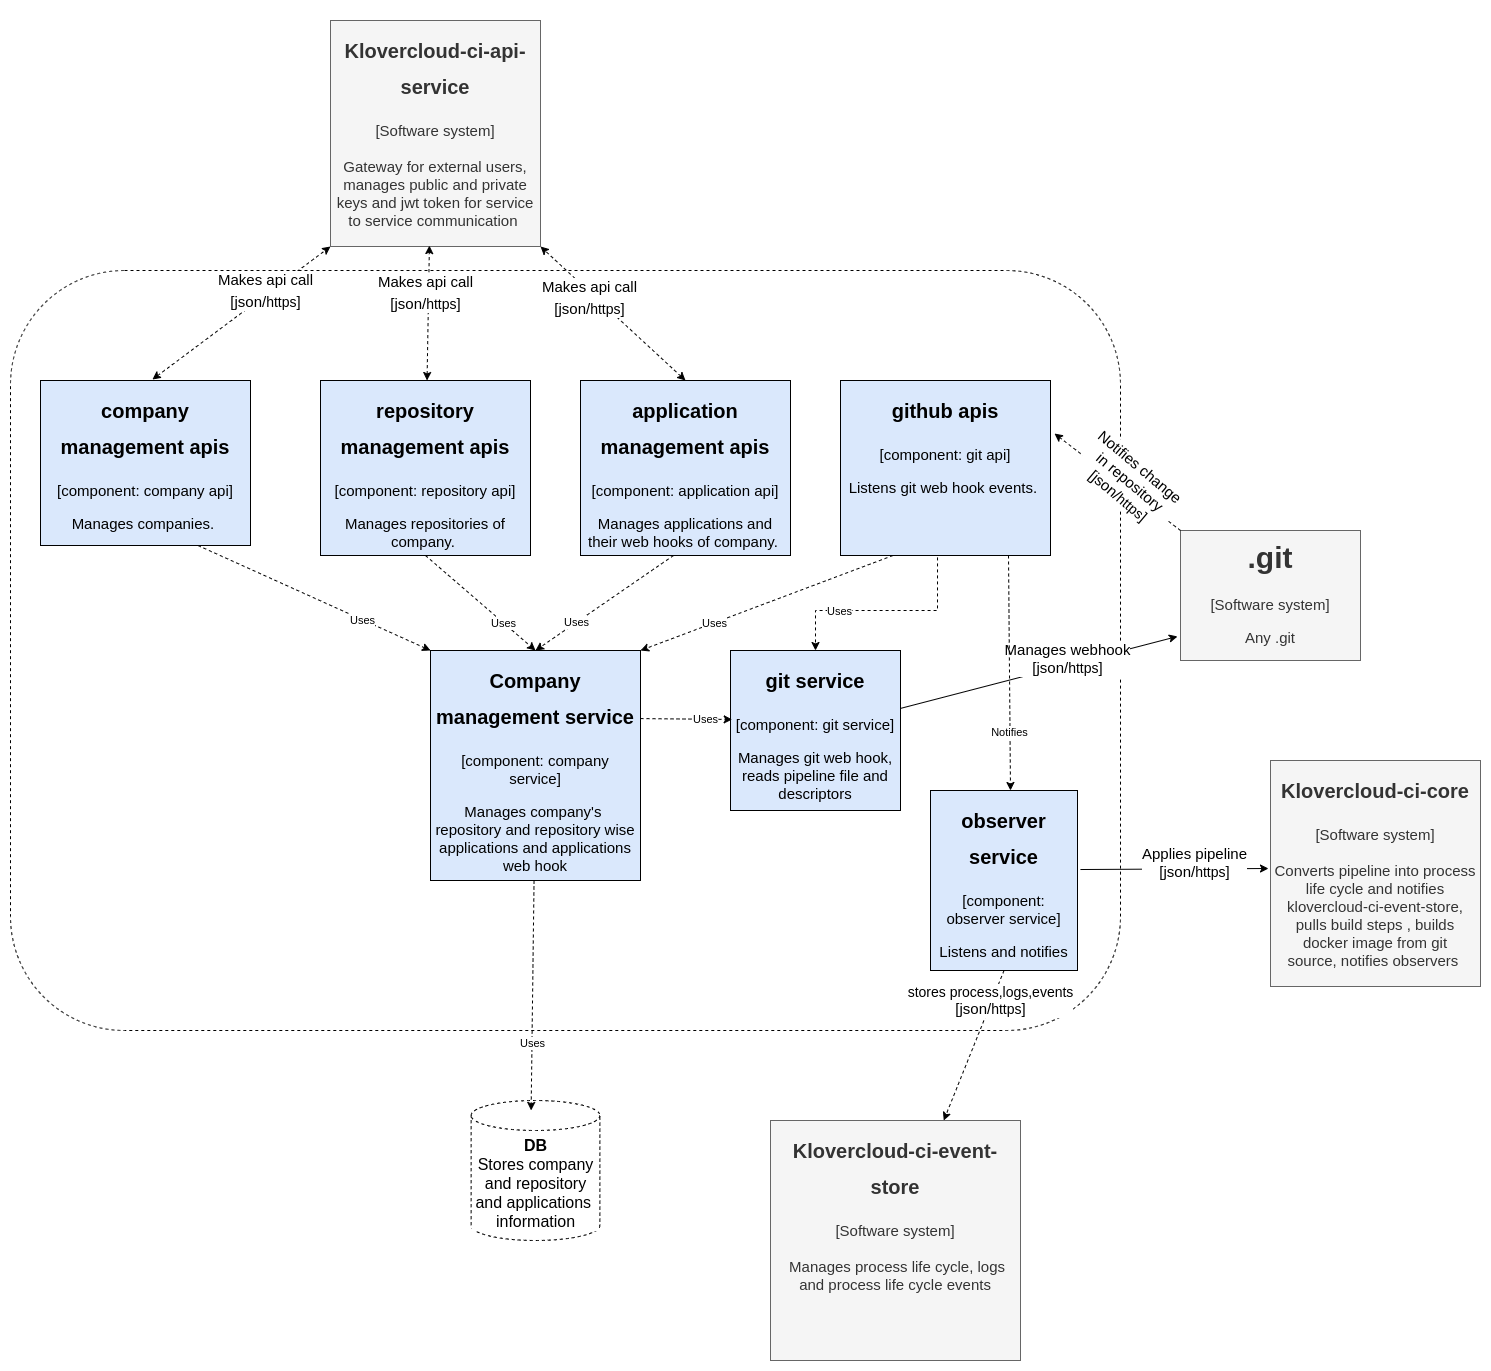

The diagram above was exported from draw.io. Its source (the exported page's mxGraphModel, read from the mxfile embedded in the PNG):
<mxGraphModel dx="2200" dy="2944" grid="1" gridSize="10" guides="1" tooltips="1" connect="1" arrows="1" fold="1" page="1" pageScale="1" pageWidth="850" pageHeight="1100" math="0" shadow="0">
  <root>
    <mxCell id="0" />
    <mxCell id="1" parent="0" />
    <mxCell id="bOQOQCyHlIvYgdPj40Y2-1" value="" style="rounded=1;whiteSpace=wrap;html=1;fillColor=default;strokeColor=default;fontColor=default;dashed=1;" vertex="1" parent="1">
      <mxGeometry x="-220" y="-1460" width="1110" height="760" as="geometry" />
    </mxCell>
    <mxCell id="bOQOQCyHlIvYgdPj40Y2-2" value="&lt;h1&gt;.git&lt;/h1&gt;&lt;div&gt;[Software system]&lt;br&gt;&lt;/div&gt;&lt;p&gt;&lt;span&gt;Any .git&lt;/span&gt;&lt;br&gt;&lt;/p&gt;" style="text;html=1;strokeColor=#666666;fillColor=#f5f5f5;spacing=5;spacingTop=-20;whiteSpace=wrap;overflow=hidden;rounded=0;fontSize=15;fontColor=#333333;align=center;" vertex="1" parent="1">
      <mxGeometry x="950" y="-1200" width="180" height="130" as="geometry" />
    </mxCell>
    <mxCell id="bOQOQCyHlIvYgdPj40Y2-3" value="Manages webhook&lt;br&gt;[json/&lt;span style=&quot;font-size: 14px&quot;&gt;https&lt;/span&gt;]" style="endArrow=classic;html=1;rounded=0;labelBackgroundColor=default;fontSize=15;fontColor=default;strokeColor=default;entryX=-0.017;entryY=0.815;entryDx=0;entryDy=0;entryPerimeter=0;" edge="1" parent="1" source="bOQOQCyHlIvYgdPj40Y2-20" target="bOQOQCyHlIvYgdPj40Y2-2">
      <mxGeometry x="0.2154" y="6" width="50" height="50" relative="1" as="geometry">
        <mxPoint x="800.0000000000001" y="-1350" as="sourcePoint" />
        <mxPoint x="945.16" y="-1526" as="targetPoint" />
        <Array as="points" />
        <mxPoint as="offset" />
      </mxGeometry>
    </mxCell>
    <mxCell id="bOQOQCyHlIvYgdPj40Y2-4" value="" style="endArrow=classic;html=1;rounded=0;labelBackgroundColor=default;fontSize=15;fontColor=default;strokeColor=default;exitX=0;exitY=0;exitDx=0;exitDy=0;dashed=1;entryX=1.019;entryY=0.303;entryDx=0;entryDy=0;entryPerimeter=0;" edge="1" parent="1" source="bOQOQCyHlIvYgdPj40Y2-2" target="bOQOQCyHlIvYgdPj40Y2-9">
      <mxGeometry width="50" height="50" relative="1" as="geometry">
        <mxPoint x="755.16" y="-461" as="sourcePoint" />
        <mxPoint x="802.1" y="-1168" as="targetPoint" />
        <Array as="points" />
      </mxGeometry>
    </mxCell>
    <mxCell id="bOQOQCyHlIvYgdPj40Y2-5" value="Notifies change &lt;br&gt;in repository&lt;br&gt;[json/&lt;span style=&quot;font-size: 14px&quot;&gt;https&lt;/span&gt;]" style="edgeLabel;html=1;align=center;verticalAlign=middle;resizable=0;points=[];fontSize=15;fontColor=default;labelBackgroundColor=default;rotation=40;" vertex="1" connectable="0" parent="bOQOQCyHlIvYgdPj40Y2-4">
      <mxGeometry x="0.1729" y="1" relative="1" as="geometry">
        <mxPoint x="24" y="6" as="offset" />
      </mxGeometry>
    </mxCell>
    <mxCell id="bOQOQCyHlIvYgdPj40Y2-6" value="&lt;h1&gt;&lt;span style=&quot;font-size: 20px&quot;&gt;company management apis&lt;/span&gt;&lt;/h1&gt;&lt;div&gt;[component: company api]&lt;/div&gt;&lt;p&gt;Manages companies.&amp;nbsp;&lt;/p&gt;" style="text;html=1;strokeColor=default;fillColor=#dae8fc;spacing=5;spacingTop=-20;whiteSpace=wrap;overflow=hidden;rounded=0;fontSize=15;align=center;labelBackgroundColor=none;fontColor=default;" vertex="1" parent="1">
      <mxGeometry x="-190" y="-1350" width="210" height="165" as="geometry" />
    </mxCell>
    <mxCell id="bOQOQCyHlIvYgdPj40Y2-7" value="&lt;h1&gt;&lt;span style=&quot;font-size: 20px&quot;&gt;repository management apis&lt;/span&gt;&lt;/h1&gt;&lt;div&gt;[component: repository api]&lt;/div&gt;&lt;p&gt;Manages repositories of company.&amp;nbsp;&lt;/p&gt;" style="text;html=1;strokeColor=default;fillColor=#dae8fc;spacing=5;spacingTop=-20;whiteSpace=wrap;overflow=hidden;rounded=0;fontSize=15;align=center;labelBackgroundColor=none;fontColor=default;" vertex="1" parent="1">
      <mxGeometry x="90" y="-1350" width="210" height="175" as="geometry" />
    </mxCell>
    <mxCell id="bOQOQCyHlIvYgdPj40Y2-8" value="&lt;h1&gt;&lt;span style=&quot;font-size: 20px&quot;&gt;application management apis&lt;/span&gt;&lt;/h1&gt;&lt;div&gt;[component: application api]&lt;/div&gt;&lt;p&gt;Manages applications and their web hooks of company.&amp;nbsp;&lt;/p&gt;" style="text;html=1;strokeColor=default;fillColor=#dae8fc;spacing=5;spacingTop=-20;whiteSpace=wrap;overflow=hidden;rounded=0;fontSize=15;align=center;labelBackgroundColor=none;fontColor=default;" vertex="1" parent="1">
      <mxGeometry x="350" y="-1350" width="210" height="175" as="geometry" />
    </mxCell>
    <mxCell id="bOQOQCyHlIvYgdPj40Y2-9" value="&lt;h1&gt;&lt;span style=&quot;font-size: 20px&quot;&gt;github apis&lt;/span&gt;&lt;/h1&gt;&lt;div&gt;[component: git api]&lt;/div&gt;&lt;p&gt;Listens git web hook events.&amp;nbsp;&lt;/p&gt;" style="text;html=1;strokeColor=default;fillColor=#dae8fc;spacing=5;spacingTop=-20;whiteSpace=wrap;overflow=hidden;rounded=0;fontSize=15;align=center;labelBackgroundColor=none;fontColor=default;" vertex="1" parent="1">
      <mxGeometry x="610" y="-1350" width="210" height="175" as="geometry" />
    </mxCell>
    <mxCell id="bOQOQCyHlIvYgdPj40Y2-10" value="&lt;font style=&quot;font-size: 16px&quot;&gt;&lt;b&gt;DB&lt;br&gt;&lt;/b&gt;Stores company and repository and applications&amp;nbsp; information&lt;br&gt;&lt;/font&gt;" style="shape=cylinder3;whiteSpace=wrap;html=1;boundedLbl=1;backgroundOutline=1;size=15;dashed=1;labelBackgroundColor=default;fontSize=10;fontColor=default;strokeColor=default;fillColor=default;align=center;" vertex="1" parent="1">
      <mxGeometry x="240.63" y="-630" width="128.75" height="140" as="geometry" />
    </mxCell>
    <mxCell id="bOQOQCyHlIvYgdPj40Y2-11" value="&lt;h1&gt;&lt;span style=&quot;font-size: 20px&quot;&gt;Company management service&lt;/span&gt;&lt;/h1&gt;&lt;div&gt;[component: company service]&lt;/div&gt;&lt;p&gt;Manages company's&amp;nbsp; repository and repository wise applications and applications web hook&lt;/p&gt;" style="text;html=1;strokeColor=default;fillColor=#dae8fc;spacing=5;spacingTop=-20;whiteSpace=wrap;overflow=hidden;rounded=0;fontSize=15;align=center;labelBackgroundColor=none;fontColor=default;" vertex="1" parent="1">
      <mxGeometry x="200" y="-1080" width="210" height="230" as="geometry" />
    </mxCell>
    <mxCell id="bOQOQCyHlIvYgdPj40Y2-12" value="" style="endArrow=classic;html=1;rounded=0;dashed=1;labelBackgroundColor=default;fontColor=default;strokeColor=default;exitX=0.25;exitY=1;exitDx=0;exitDy=0;entryX=1;entryY=0;entryDx=0;entryDy=0;" edge="1" parent="1" source="bOQOQCyHlIvYgdPj40Y2-9" target="bOQOQCyHlIvYgdPj40Y2-11">
      <mxGeometry width="50" height="50" relative="1" as="geometry">
        <mxPoint x="580" y="-980" as="sourcePoint" />
        <mxPoint x="630" y="-1030" as="targetPoint" />
      </mxGeometry>
    </mxCell>
    <mxCell id="bOQOQCyHlIvYgdPj40Y2-13" value="Uses" style="edgeLabel;html=1;align=center;verticalAlign=middle;resizable=0;points=[];fontColor=default;" vertex="1" connectable="0" parent="bOQOQCyHlIvYgdPj40Y2-12">
      <mxGeometry x="0.4134" relative="1" as="geometry">
        <mxPoint as="offset" />
      </mxGeometry>
    </mxCell>
    <mxCell id="bOQOQCyHlIvYgdPj40Y2-14" value="" style="endArrow=classic;html=1;rounded=0;dashed=1;labelBackgroundColor=default;fontColor=default;strokeColor=default;exitX=0.443;exitY=1;exitDx=0;exitDy=0;entryX=0.5;entryY=0;entryDx=0;entryDy=0;exitPerimeter=0;" edge="1" parent="1" source="bOQOQCyHlIvYgdPj40Y2-8" target="bOQOQCyHlIvYgdPj40Y2-11">
      <mxGeometry width="50" height="50" relative="1" as="geometry">
        <mxPoint x="672.5" y="-1165" as="sourcePoint" />
        <mxPoint x="420" y="-1070" as="targetPoint" />
      </mxGeometry>
    </mxCell>
    <mxCell id="bOQOQCyHlIvYgdPj40Y2-15" value="Uses" style="edgeLabel;html=1;align=center;verticalAlign=middle;resizable=0;points=[];fontColor=default;" vertex="1" connectable="0" parent="bOQOQCyHlIvYgdPj40Y2-14">
      <mxGeometry x="0.4134" relative="1" as="geometry">
        <mxPoint as="offset" />
      </mxGeometry>
    </mxCell>
    <mxCell id="bOQOQCyHlIvYgdPj40Y2-16" value="" style="endArrow=classic;html=1;rounded=0;dashed=1;labelBackgroundColor=default;fontColor=default;strokeColor=default;exitX=0.5;exitY=1;exitDx=0;exitDy=0;entryX=0.5;entryY=0;entryDx=0;entryDy=0;" edge="1" parent="1" source="bOQOQCyHlIvYgdPj40Y2-7" target="bOQOQCyHlIvYgdPj40Y2-11">
      <mxGeometry width="50" height="50" relative="1" as="geometry">
        <mxPoint x="682.5" y="-1155" as="sourcePoint" />
        <mxPoint x="430" y="-1060" as="targetPoint" />
      </mxGeometry>
    </mxCell>
    <mxCell id="bOQOQCyHlIvYgdPj40Y2-17" value="Uses" style="edgeLabel;html=1;align=center;verticalAlign=middle;resizable=0;points=[];fontColor=default;" vertex="1" connectable="0" parent="bOQOQCyHlIvYgdPj40Y2-16">
      <mxGeometry x="0.4134" relative="1" as="geometry">
        <mxPoint as="offset" />
      </mxGeometry>
    </mxCell>
    <mxCell id="bOQOQCyHlIvYgdPj40Y2-18" value="" style="endArrow=classic;html=1;rounded=0;dashed=1;labelBackgroundColor=default;fontColor=default;strokeColor=default;entryX=0;entryY=0;entryDx=0;entryDy=0;exitX=0.75;exitY=1;exitDx=0;exitDy=0;" edge="1" parent="1" source="bOQOQCyHlIvYgdPj40Y2-6" target="bOQOQCyHlIvYgdPj40Y2-11">
      <mxGeometry width="50" height="50" relative="1" as="geometry">
        <mxPoint x="205" y="-1165" as="sourcePoint" />
        <mxPoint x="315" y="-1070" as="targetPoint" />
      </mxGeometry>
    </mxCell>
    <mxCell id="bOQOQCyHlIvYgdPj40Y2-19" value="Uses" style="edgeLabel;html=1;align=center;verticalAlign=middle;resizable=0;points=[];fontColor=default;" vertex="1" connectable="0" parent="bOQOQCyHlIvYgdPj40Y2-18">
      <mxGeometry x="0.4134" relative="1" as="geometry">
        <mxPoint as="offset" />
      </mxGeometry>
    </mxCell>
    <mxCell id="bOQOQCyHlIvYgdPj40Y2-20" value="&lt;h1&gt;&lt;span style=&quot;font-size: 20px&quot;&gt;git service&lt;/span&gt;&lt;/h1&gt;&lt;div&gt;[component: git service]&lt;/div&gt;&lt;p&gt;Manages git web hook, reads pipeline file and descriptors&lt;/p&gt;" style="text;html=1;strokeColor=default;fillColor=#dae8fc;spacing=5;spacingTop=-20;whiteSpace=wrap;overflow=hidden;rounded=0;fontSize=15;align=center;labelBackgroundColor=none;fontColor=default;" vertex="1" parent="1">
      <mxGeometry x="500" y="-1080" width="170" height="160" as="geometry" />
    </mxCell>
    <mxCell id="bOQOQCyHlIvYgdPj40Y2-21" value="" style="endArrow=classic;html=1;rounded=0;dashed=1;labelBackgroundColor=default;fontColor=default;strokeColor=default;exitX=0.462;exitY=1.011;exitDx=0;exitDy=0;entryX=0.5;entryY=0;entryDx=0;entryDy=0;exitPerimeter=0;" edge="1" parent="1" source="bOQOQCyHlIvYgdPj40Y2-9" target="bOQOQCyHlIvYgdPj40Y2-20">
      <mxGeometry width="50" height="50" relative="1" as="geometry">
        <mxPoint x="672.5" y="-1165" as="sourcePoint" />
        <mxPoint x="420" y="-1070" as="targetPoint" />
        <Array as="points">
          <mxPoint x="707" y="-1120" />
          <mxPoint x="585" y="-1120" />
        </Array>
      </mxGeometry>
    </mxCell>
    <mxCell id="bOQOQCyHlIvYgdPj40Y2-22" value="Uses" style="edgeLabel;html=1;align=center;verticalAlign=middle;resizable=0;points=[];fontColor=default;" vertex="1" connectable="0" parent="bOQOQCyHlIvYgdPj40Y2-21">
      <mxGeometry x="0.4134" relative="1" as="geometry">
        <mxPoint as="offset" />
      </mxGeometry>
    </mxCell>
    <mxCell id="bOQOQCyHlIvYgdPj40Y2-23" value="" style="endArrow=classic;html=1;rounded=0;dashed=1;labelBackgroundColor=default;fontColor=default;strokeColor=default;entryX=0.466;entryY=0.071;entryDx=0;entryDy=0;entryPerimeter=0;" edge="1" parent="1" source="bOQOQCyHlIvYgdPj40Y2-11" target="bOQOQCyHlIvYgdPj40Y2-10">
      <mxGeometry width="50" height="50" relative="1" as="geometry">
        <mxPoint x="672.5" y="-1165" as="sourcePoint" />
        <mxPoint x="420" y="-1070" as="targetPoint" />
      </mxGeometry>
    </mxCell>
    <mxCell id="bOQOQCyHlIvYgdPj40Y2-24" value="Uses" style="edgeLabel;html=1;align=center;verticalAlign=middle;resizable=0;points=[];fontColor=default;" vertex="1" connectable="0" parent="bOQOQCyHlIvYgdPj40Y2-23">
      <mxGeometry x="0.4134" relative="1" as="geometry">
        <mxPoint as="offset" />
      </mxGeometry>
    </mxCell>
    <mxCell id="bOQOQCyHlIvYgdPj40Y2-25" value="" style="endArrow=classic;html=1;rounded=0;dashed=1;labelBackgroundColor=default;fontColor=default;strokeColor=default;entryX=0.01;entryY=0.431;entryDx=0;entryDy=0;entryPerimeter=0;exitX=1;exitY=0.296;exitDx=0;exitDy=0;exitPerimeter=0;" edge="1" parent="1" source="bOQOQCyHlIvYgdPj40Y2-11" target="bOQOQCyHlIvYgdPj40Y2-20">
      <mxGeometry width="50" height="50" relative="1" as="geometry">
        <mxPoint x="314.9986624174189" y="-840" as="sourcePoint" />
        <mxPoint x="314.99749999999995" y="-740.06" as="targetPoint" />
      </mxGeometry>
    </mxCell>
    <mxCell id="bOQOQCyHlIvYgdPj40Y2-26" value="Uses" style="edgeLabel;html=1;align=center;verticalAlign=middle;resizable=0;points=[];fontColor=default;" vertex="1" connectable="0" parent="bOQOQCyHlIvYgdPj40Y2-25">
      <mxGeometry x="0.4134" relative="1" as="geometry">
        <mxPoint as="offset" />
      </mxGeometry>
    </mxCell>
    <mxCell id="bOQOQCyHlIvYgdPj40Y2-27" value="&lt;h1&gt;&lt;span style=&quot;font-size: 20px&quot;&gt;observer service&lt;/span&gt;&lt;/h1&gt;&lt;div&gt;[component: observer service]&lt;/div&gt;&lt;p&gt;Listens and notifies&lt;/p&gt;" style="text;html=1;strokeColor=default;fillColor=#dae8fc;spacing=5;spacingTop=-20;whiteSpace=wrap;overflow=hidden;rounded=0;fontSize=15;align=center;labelBackgroundColor=none;fontColor=default;" vertex="1" parent="1">
      <mxGeometry x="700" y="-940" width="147" height="180" as="geometry" />
    </mxCell>
    <mxCell id="bOQOQCyHlIvYgdPj40Y2-28" value="" style="endArrow=classic;html=1;rounded=0;dashed=1;labelBackgroundColor=default;fontColor=default;strokeColor=default;exitX=0.8;exitY=1;exitDx=0;exitDy=0;exitPerimeter=0;" edge="1" parent="1" source="bOQOQCyHlIvYgdPj40Y2-9">
      <mxGeometry width="50" height="50" relative="1" as="geometry">
        <mxPoint x="430" y="-950" as="sourcePoint" />
        <mxPoint x="780" y="-940" as="targetPoint" />
        <Array as="points">
          <mxPoint x="780" y="-940" />
        </Array>
      </mxGeometry>
    </mxCell>
    <mxCell id="bOQOQCyHlIvYgdPj40Y2-29" value="Notifies" style="edgeLabel;html=1;align=center;verticalAlign=middle;resizable=0;points=[];fontColor=default;" vertex="1" connectable="0" parent="bOQOQCyHlIvYgdPj40Y2-28">
      <mxGeometry x="0.4978" y="-1" relative="1" as="geometry">
        <mxPoint as="offset" />
      </mxGeometry>
    </mxCell>
    <mxCell id="bOQOQCyHlIvYgdPj40Y2-30" value="Applies pipeline&lt;br&gt;[json/&lt;span style=&quot;font-size: 14px&quot;&gt;https&lt;/span&gt;]" style="endArrow=classic;html=1;rounded=0;labelBackgroundColor=default;fontSize=15;fontColor=default;strokeColor=default;exitX=1.02;exitY=0.439;exitDx=0;exitDy=0;exitPerimeter=0;" edge="1" parent="1" source="bOQOQCyHlIvYgdPj40Y2-27">
      <mxGeometry x="0.2154" y="6" width="50" height="50" relative="1" as="geometry">
        <mxPoint x="680" y="-1012.0872244018346" as="sourcePoint" />
        <mxPoint x="1038" y="-862" as="targetPoint" />
        <Array as="points" />
        <mxPoint as="offset" />
      </mxGeometry>
    </mxCell>
    <mxCell id="bOQOQCyHlIvYgdPj40Y2-31" value="&lt;h1&gt;&lt;font style=&quot;font-size: 20px&quot;&gt;Klovercloud-ci-core&lt;/font&gt;&lt;/h1&gt;&lt;div&gt;[Software system]&lt;/div&gt;&lt;div&gt;&lt;br&gt;&lt;/div&gt;Converts pipeline into process life cycle and notifies klovercloud-ci-event-store, pulls build steps , builds docker image from git source,&lt;b&gt;&amp;nbsp;&lt;/b&gt;notifies observers&lt;span&gt;&amp;nbsp;&lt;/span&gt;" style="text;html=1;strokeColor=#666666;fillColor=#f5f5f5;spacing=5;spacingTop=-20;whiteSpace=wrap;overflow=hidden;rounded=0;fontSize=15;align=center;fontColor=#333333;" vertex="1" parent="1">
      <mxGeometry x="1040" y="-970" width="210" height="226" as="geometry" />
    </mxCell>
    <mxCell id="bOQOQCyHlIvYgdPj40Y2-32" value="&lt;h1&gt;&lt;font style=&quot;font-size: 20px&quot;&gt;Klovercloud-ci-event-store&lt;/font&gt;&lt;/h1&gt;&lt;div&gt;[Software system]&lt;/div&gt;&lt;div&gt;&lt;br&gt;&lt;/div&gt;&lt;span&gt;&amp;nbsp;Manages process life cycle, logs and process life cycle events&lt;/span&gt;" style="text;html=1;strokeColor=#666666;fillColor=#f5f5f5;spacing=5;spacingTop=-20;whiteSpace=wrap;overflow=hidden;rounded=0;fontSize=15;align=center;fontColor=#333333;" vertex="1" parent="1">
      <mxGeometry x="540" y="-610" width="250" height="240" as="geometry" />
    </mxCell>
    <mxCell id="bOQOQCyHlIvYgdPj40Y2-33" value="" style="endArrow=classic;html=1;rounded=0;dashed=1;labelBackgroundColor=default;fontColor=default;strokeColor=default;exitX=0.5;exitY=1;exitDx=0;exitDy=0;" edge="1" parent="1" source="bOQOQCyHlIvYgdPj40Y2-27" target="bOQOQCyHlIvYgdPj40Y2-32">
      <mxGeometry width="50" height="50" relative="1" as="geometry">
        <mxPoint x="610" y="-590" as="sourcePoint" />
        <mxPoint x="660" y="-640" as="targetPoint" />
      </mxGeometry>
    </mxCell>
    <mxCell id="bOQOQCyHlIvYgdPj40Y2-34" value="&lt;span style=&quot;font-size: 14px&quot;&gt;stores process,logs,events&lt;br&gt;&lt;/span&gt;&lt;span style=&quot;font-size: 15px&quot;&gt;[json/&lt;/span&gt;&lt;span style=&quot;font-size: 14px&quot;&gt;https&lt;/span&gt;&lt;span style=&quot;font-size: 15px&quot;&gt;]&lt;/span&gt;&lt;span style=&quot;font-size: 14px&quot;&gt;&lt;br&gt;&lt;/span&gt;" style="edgeLabel;html=1;align=center;verticalAlign=middle;resizable=0;points=[];fontColor=default;" vertex="1" connectable="0" parent="bOQOQCyHlIvYgdPj40Y2-33">
      <mxGeometry x="-0.5887" y="-2" relative="1" as="geometry">
        <mxPoint as="offset" />
      </mxGeometry>
    </mxCell>
    <mxCell id="bOQOQCyHlIvYgdPj40Y2-35" value="&lt;h1&gt;&lt;font style=&quot;font-size: 20px&quot;&gt;Klovercloud-ci-api-service&lt;/font&gt;&lt;/h1&gt;&lt;div&gt;[Software system]&lt;/div&gt;&lt;div&gt;&lt;br&gt;&lt;/div&gt;Gateway for external users, manages public and private keys and jwt token for service to service communication&amp;nbsp;" style="text;html=1;strokeColor=#666666;fillColor=#f5f5f5;spacing=5;spacingTop=-20;whiteSpace=wrap;overflow=hidden;rounded=0;fontSize=15;align=center;fontColor=#333333;" vertex="1" parent="1">
      <mxGeometry x="100" y="-1710" width="210" height="226" as="geometry" />
    </mxCell>
    <mxCell id="bOQOQCyHlIvYgdPj40Y2-36" value="" style="endArrow=classic;startArrow=classic;html=1;rounded=0;dashed=1;labelBackgroundColor=default;fontColor=default;strokeColor=default;exitX=0.533;exitY=-0.006;exitDx=0;exitDy=0;exitPerimeter=0;entryX=0;entryY=1;entryDx=0;entryDy=0;" edge="1" parent="1" source="bOQOQCyHlIvYgdPj40Y2-6" target="bOQOQCyHlIvYgdPj40Y2-35">
      <mxGeometry width="50" height="50" relative="1" as="geometry">
        <mxPoint x="280" y="-1180" as="sourcePoint" />
        <mxPoint x="330" y="-1230" as="targetPoint" />
      </mxGeometry>
    </mxCell>
    <mxCell id="bOQOQCyHlIvYgdPj40Y2-37" value="&lt;span style=&quot;font-size: 15px&quot;&gt;Makes api call&lt;/span&gt;&lt;br style=&quot;font-size: 15px&quot;&gt;&lt;span style=&quot;font-size: 15px&quot;&gt;[json/&lt;/span&gt;&lt;span style=&quot;font-size: 14px&quot;&gt;https&lt;/span&gt;&lt;span style=&quot;font-size: 15px&quot;&gt;]&lt;/span&gt;" style="edgeLabel;html=1;align=center;verticalAlign=middle;resizable=0;points=[];fontColor=default;" vertex="1" connectable="0" parent="bOQOQCyHlIvYgdPj40Y2-36">
      <mxGeometry x="0.2985" y="4" relative="1" as="geometry">
        <mxPoint as="offset" />
      </mxGeometry>
    </mxCell>
    <mxCell id="bOQOQCyHlIvYgdPj40Y2-38" value="" style="endArrow=classic;startArrow=classic;html=1;rounded=0;dashed=1;labelBackgroundColor=default;fontColor=default;strokeColor=default;entryX=0.471;entryY=0.996;entryDx=0;entryDy=0;entryPerimeter=0;" edge="1" parent="1" source="bOQOQCyHlIvYgdPj40Y2-7" target="bOQOQCyHlIvYgdPj40Y2-35">
      <mxGeometry width="50" height="50" relative="1" as="geometry">
        <mxPoint x="-68.07000000000016" y="-1340.99" as="sourcePoint" />
        <mxPoint x="220" y="-1480" as="targetPoint" />
      </mxGeometry>
    </mxCell>
    <mxCell id="bOQOQCyHlIvYgdPj40Y2-39" value="&lt;span style=&quot;font-size: 15px&quot;&gt;Makes api call&lt;/span&gt;&lt;br style=&quot;font-size: 15px&quot;&gt;&lt;span style=&quot;font-size: 15px&quot;&gt;[json/&lt;/span&gt;&lt;span style=&quot;font-size: 14px&quot;&gt;https&lt;/span&gt;&lt;span style=&quot;font-size: 15px&quot;&gt;]&lt;/span&gt;" style="edgeLabel;html=1;align=center;verticalAlign=middle;resizable=0;points=[];fontColor=default;" vertex="1" connectable="0" parent="bOQOQCyHlIvYgdPj40Y2-38">
      <mxGeometry x="0.2985" y="4" relative="1" as="geometry">
        <mxPoint as="offset" />
      </mxGeometry>
    </mxCell>
    <mxCell id="bOQOQCyHlIvYgdPj40Y2-40" value="" style="endArrow=classic;startArrow=classic;html=1;rounded=0;dashed=1;labelBackgroundColor=default;fontColor=default;strokeColor=default;exitX=0.5;exitY=0;exitDx=0;exitDy=0;entryX=1;entryY=1;entryDx=0;entryDy=0;" edge="1" parent="1" source="bOQOQCyHlIvYgdPj40Y2-8" target="bOQOQCyHlIvYgdPj40Y2-35">
      <mxGeometry width="50" height="50" relative="1" as="geometry">
        <mxPoint x="215.0574712643679" y="-1340" as="sourcePoint" />
        <mxPoint x="230" y="-1470" as="targetPoint" />
      </mxGeometry>
    </mxCell>
    <mxCell id="bOQOQCyHlIvYgdPj40Y2-41" value="&lt;span style=&quot;font-size: 15px&quot;&gt;Makes api call&lt;/span&gt;&lt;br style=&quot;font-size: 15px&quot;&gt;&lt;span style=&quot;font-size: 15px&quot;&gt;[json/&lt;/span&gt;&lt;span style=&quot;font-size: 14px&quot;&gt;https&lt;/span&gt;&lt;span style=&quot;font-size: 15px&quot;&gt;]&lt;/span&gt;" style="edgeLabel;html=1;align=center;verticalAlign=middle;resizable=0;points=[];fontColor=default;" vertex="1" connectable="0" parent="bOQOQCyHlIvYgdPj40Y2-40">
      <mxGeometry x="0.2985" y="4" relative="1" as="geometry">
        <mxPoint as="offset" />
      </mxGeometry>
    </mxCell>
  </root>
</mxGraphModel>